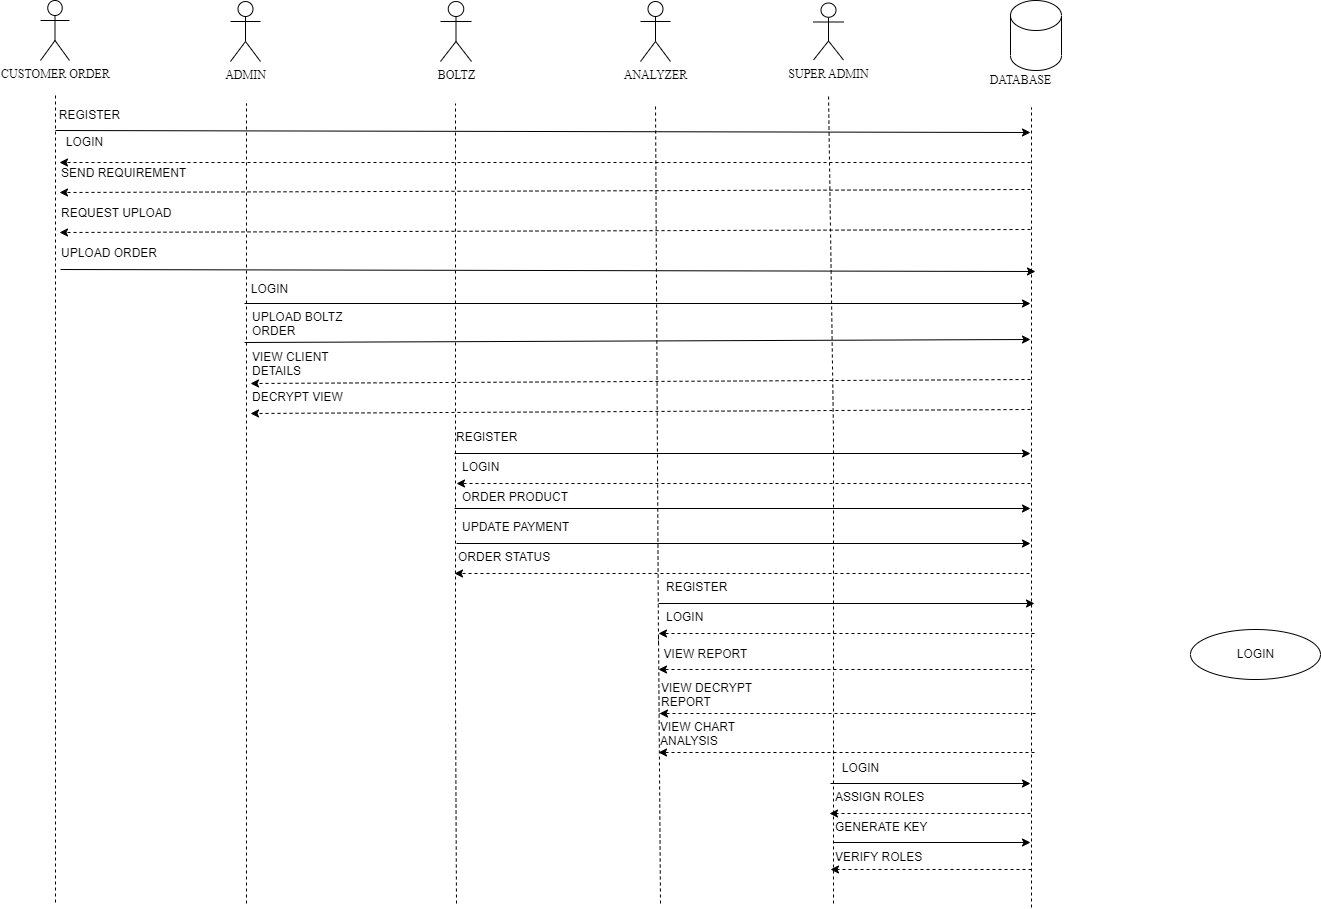

The diagram above was exported from draw.io. Its source (the exported page's mxGraphModel, read from the mxfile embedded in the PNG):
<mxGraphModel dx="1970" dy="488" grid="1" gridSize="10" guides="1" tooltips="1" connect="1" arrows="1" fold="1" page="1" pageScale="1" pageWidth="850" pageHeight="1100" math="0" shadow="0">
  <root>
    <mxCell id="0" />
    <mxCell id="1" parent="0" />
    <mxCell id="wTR5Zo1_MowZlC7gdr_v-1" value="&lt;font face=&quot;Times New Roman&quot;&gt;BOLTZ&lt;/font&gt;" style="shape=umlActor;verticalLabelPosition=bottom;verticalAlign=top;html=1;outlineConnect=0;rounded=0;sketch=0;" parent="1" vertex="1">
      <mxGeometry x="290" y="82" width="31" height="60" as="geometry" />
    </mxCell>
    <mxCell id="wTR5Zo1_MowZlC7gdr_v-2" value="" style="shape=cylinder3;whiteSpace=wrap;html=1;boundedLbl=1;backgroundOutline=1;size=15;rounded=0;sketch=0;" parent="1" vertex="1">
      <mxGeometry x="860" y="81" width="51" height="70" as="geometry" />
    </mxCell>
    <mxCell id="wTR5Zo1_MowZlC7gdr_v-3" value="" style="endArrow=none;dashed=1;html=1;" parent="1" edge="1">
      <mxGeometry width="50" height="50" relative="1" as="geometry">
        <mxPoint x="881" y="988" as="sourcePoint" />
        <mxPoint x="881" y="188" as="targetPoint" />
      </mxGeometry>
    </mxCell>
    <mxCell id="wTR5Zo1_MowZlC7gdr_v-4" value="" style="endArrow=none;dashed=1;html=1;" parent="1" edge="1">
      <mxGeometry width="50" height="50" relative="1" as="geometry">
        <mxPoint x="306" y="984" as="sourcePoint" />
        <mxPoint x="305" y="184" as="targetPoint" />
        <Array as="points">
          <mxPoint x="305" y="784" />
        </Array>
      </mxGeometry>
    </mxCell>
    <mxCell id="wTR5Zo1_MowZlC7gdr_v-5" value="" style="endArrow=none;dashed=1;html=1;" parent="1" edge="1">
      <mxGeometry width="50" height="50" relative="1" as="geometry">
        <mxPoint x="96" y="984" as="sourcePoint" />
        <mxPoint x="96" y="184" as="targetPoint" />
      </mxGeometry>
    </mxCell>
    <mxCell id="wTR5Zo1_MowZlC7gdr_v-6" value="" style="endArrow=classic;html=1;" parent="1" edge="1">
      <mxGeometry width="50" height="50" relative="1" as="geometry">
        <mxPoint x="-95" y="211" as="sourcePoint" />
        <mxPoint x="880" y="213" as="targetPoint" />
      </mxGeometry>
    </mxCell>
    <mxCell id="wTR5Zo1_MowZlC7gdr_v-7" value="LOGIN" style="text;html=1;align=center;verticalAlign=middle;resizable=0;points=[];autosize=1;strokeColor=none;" parent="1" vertex="1">
      <mxGeometry x="-91" y="213" width="50" height="20" as="geometry" />
    </mxCell>
    <mxCell id="wTR5Zo1_MowZlC7gdr_v-8" value="" style="endArrow=classic;html=1;dashed=1;" parent="1" edge="1">
      <mxGeometry width="50" height="50" relative="1" as="geometry">
        <mxPoint x="880" y="243" as="sourcePoint" />
        <mxPoint x="-91" y="243" as="targetPoint" />
      </mxGeometry>
    </mxCell>
    <mxCell id="wTR5Zo1_MowZlC7gdr_v-10" value="" style="endArrow=classic;html=1;" parent="1" edge="1">
      <mxGeometry width="50" height="50" relative="1" as="geometry">
        <mxPoint x="94" y="384" as="sourcePoint" />
        <mxPoint x="880" y="384" as="targetPoint" />
      </mxGeometry>
    </mxCell>
    <mxCell id="wTR5Zo1_MowZlC7gdr_v-11" value="CUSTOMER ORDER" style="shape=umlActor;verticalLabelPosition=bottom;verticalAlign=top;html=1;outlineConnect=0;fontFamily=Times New Roman;fontSize=12;" parent="1" vertex="1">
      <mxGeometry x="-110" y="81" width="29" height="60" as="geometry" />
    </mxCell>
    <mxCell id="wTR5Zo1_MowZlC7gdr_v-12" value="" style="endArrow=none;dashed=1;html=1;" parent="1" edge="1">
      <mxGeometry width="50" height="50" relative="1" as="geometry">
        <mxPoint x="-95" y="983" as="sourcePoint" />
        <mxPoint x="-95" y="173" as="targetPoint" />
      </mxGeometry>
    </mxCell>
    <mxCell id="wTR5Zo1_MowZlC7gdr_v-13" value="ADMIN" style="shape=umlActor;verticalLabelPosition=bottom;verticalAlign=top;html=1;outlineConnect=0;fontFamily=Times New Roman;fontSize=12;" parent="1" vertex="1">
      <mxGeometry x="80" y="82" width="30" height="60" as="geometry" />
    </mxCell>
    <mxCell id="wTR5Zo1_MowZlC7gdr_v-14" value="ANALYZER" style="shape=umlActor;verticalLabelPosition=bottom;verticalAlign=top;html=1;outlineConnect=0;fontFamily=Times New Roman;fontSize=12;" parent="1" vertex="1">
      <mxGeometry x="490" y="82" width="30" height="60" as="geometry" />
    </mxCell>
    <mxCell id="wTR5Zo1_MowZlC7gdr_v-15" value="" style="endArrow=none;dashed=1;html=1;startArrow=none;exitX=0;exitY=0.25;exitDx=0;exitDy=0;" parent="1" edge="1">
      <mxGeometry width="50" height="50" relative="1" as="geometry">
        <mxPoint x="508" y="724" as="sourcePoint" />
        <mxPoint x="505" y="184" as="targetPoint" />
      </mxGeometry>
    </mxCell>
    <mxCell id="wTR5Zo1_MowZlC7gdr_v-16" value="SUPER ADMIN" style="shape=umlActor;verticalLabelPosition=bottom;verticalAlign=top;html=1;outlineConnect=0;fontFamily=Times New Roman;fontSize=12;" parent="1" vertex="1">
      <mxGeometry x="663" y="83.5" width="30" height="57" as="geometry" />
    </mxCell>
    <mxCell id="wTR5Zo1_MowZlC7gdr_v-17" value="DATABASE" style="text;html=1;align=center;verticalAlign=middle;resizable=0;points=[];autosize=1;strokeColor=none;fillColor=none;fontSize=12;fontFamily=Times New Roman;" parent="1" vertex="1">
      <mxGeometry x="830" y="151" width="80" height="20" as="geometry" />
    </mxCell>
    <mxCell id="wTR5Zo1_MowZlC7gdr_v-20" value="LOGIN" style="text;html=1;align=center;verticalAlign=middle;resizable=0;points=[];autosize=1;strokeColor=none;fillColor=none;" parent="1" vertex="1">
      <mxGeometry x="94" y="360" width="50" height="20" as="geometry" />
    </mxCell>
    <mxCell id="wTR5Zo1_MowZlC7gdr_v-21" value="" style="endArrow=classic;html=1;" parent="1" edge="1">
      <mxGeometry width="50" height="50" relative="1" as="geometry">
        <mxPoint x="304" y="534" as="sourcePoint" />
        <mxPoint x="880" y="534" as="targetPoint" />
      </mxGeometry>
    </mxCell>
    <mxCell id="wTR5Zo1_MowZlC7gdr_v-22" value="" style="endArrow=none;dashed=1;html=1;" parent="1" edge="1">
      <mxGeometry width="50" height="50" relative="1" as="geometry">
        <mxPoint x="683" y="984" as="sourcePoint" />
        <mxPoint x="678" y="174" as="targetPoint" />
        <Array as="points">
          <mxPoint x="683" y="764" />
          <mxPoint x="683" y="514" />
        </Array>
      </mxGeometry>
    </mxCell>
    <mxCell id="wTR5Zo1_MowZlC7gdr_v-23" value="" style="endArrow=classic;html=1;dashed=1;" parent="1" edge="1">
      <mxGeometry width="50" height="50" relative="1" as="geometry">
        <mxPoint x="879" y="654" as="sourcePoint" />
        <mxPoint x="304" y="654" as="targetPoint" />
      </mxGeometry>
    </mxCell>
    <mxCell id="wTR5Zo1_MowZlC7gdr_v-25" value="" style="endArrow=classic;html=1;exitX=0;exitY=0;exitDx=0;exitDy=0;" parent="1" source="wTR5Zo1_MowZlC7gdr_v-42" edge="1">
      <mxGeometry width="50" height="50" relative="1" as="geometry">
        <mxPoint x="308" y="624" as="sourcePoint" />
        <mxPoint x="880" y="624" as="targetPoint" />
      </mxGeometry>
    </mxCell>
    <mxCell id="wTR5Zo1_MowZlC7gdr_v-26" value="" style="endArrow=classic;html=1;dashed=1;" parent="1" edge="1">
      <mxGeometry width="50" height="50" relative="1" as="geometry">
        <mxPoint x="880" y="460" as="sourcePoint" />
        <mxPoint x="100" y="464" as="targetPoint" />
      </mxGeometry>
    </mxCell>
    <mxCell id="wTR5Zo1_MowZlC7gdr_v-27" value="" style="endArrow=classic;html=1;dashed=1;" parent="1" edge="1">
      <mxGeometry width="50" height="50" relative="1" as="geometry">
        <mxPoint x="880" y="564" as="sourcePoint" />
        <mxPoint x="306" y="564" as="targetPoint" />
      </mxGeometry>
    </mxCell>
    <mxCell id="wTR5Zo1_MowZlC7gdr_v-28" value="" style="endArrow=classic;html=1;" parent="1" edge="1">
      <mxGeometry width="50" height="50" relative="1" as="geometry">
        <mxPoint x="508" y="684" as="sourcePoint" />
        <mxPoint x="884" y="684" as="targetPoint" />
      </mxGeometry>
    </mxCell>
    <mxCell id="wTR5Zo1_MowZlC7gdr_v-29" value="REGISTER" style="text;html=1;align=center;verticalAlign=middle;resizable=0;points=[];autosize=1;strokeColor=none;fillColor=none;" parent="1" vertex="1">
      <mxGeometry x="-101" y="181" width="80" height="30" as="geometry" />
    </mxCell>
    <mxCell id="wTR5Zo1_MowZlC7gdr_v-30" value="SEND REQUIREMENT" style="text;whiteSpace=wrap;html=1;" parent="1" vertex="1">
      <mxGeometry x="-91" y="240" width="160" height="30" as="geometry" />
    </mxCell>
    <mxCell id="wTR5Zo1_MowZlC7gdr_v-31" value="" style="endArrow=classic;html=1;dashed=1;" parent="1" edge="1">
      <mxGeometry width="50" height="50" relative="1" as="geometry">
        <mxPoint x="880" y="270" as="sourcePoint" />
        <mxPoint x="-91" y="273" as="targetPoint" />
      </mxGeometry>
    </mxCell>
    <mxCell id="wTR5Zo1_MowZlC7gdr_v-32" value="REQUEST UPLOAD" style="text;whiteSpace=wrap;html=1;" parent="1" vertex="1">
      <mxGeometry x="-91" y="280" width="130" height="30" as="geometry" />
    </mxCell>
    <mxCell id="wTR5Zo1_MowZlC7gdr_v-34" value="UPLOAD BOLTZ&lt;br style=&quot;border-color: var(--border-color); text-align: center;&quot;&gt;&lt;span style=&quot;text-align: center;&quot;&gt;ORDER&lt;/span&gt;" style="text;whiteSpace=wrap;html=1;" parent="1" vertex="1">
      <mxGeometry x="100" y="384" width="120" height="40" as="geometry" />
    </mxCell>
    <mxCell id="wTR5Zo1_MowZlC7gdr_v-35" value="VIEW CLIENT&lt;br style=&quot;border-color: var(--border-color); text-align: center;&quot;&gt;&lt;span style=&quot;text-align: center;&quot;&gt;DETAILS&lt;/span&gt;" style="text;whiteSpace=wrap;html=1;" parent="1" vertex="1">
      <mxGeometry x="100" y="424" width="160" height="40" as="geometry" />
    </mxCell>
    <mxCell id="wTR5Zo1_MowZlC7gdr_v-36" value="DECRYPT VIEW" style="text;whiteSpace=wrap;html=1;" parent="1" vertex="1">
      <mxGeometry x="100" y="464" width="210" height="40" as="geometry" />
    </mxCell>
    <mxCell id="wTR5Zo1_MowZlC7gdr_v-37" value="" style="endArrow=classic;html=1;dashed=1;entryX=0;entryY=0.75;entryDx=0;entryDy=0;" parent="1" target="wTR5Zo1_MowZlC7gdr_v-36" edge="1">
      <mxGeometry width="50" height="50" relative="1" as="geometry">
        <mxPoint x="880" y="490" as="sourcePoint" />
        <mxPoint x="94" y="488.5" as="targetPoint" />
      </mxGeometry>
    </mxCell>
    <mxCell id="wTR5Zo1_MowZlC7gdr_v-38" value="REGISTER" style="text;whiteSpace=wrap;html=1;" parent="1" vertex="1">
      <mxGeometry x="304" y="504" width="90" height="40" as="geometry" />
    </mxCell>
    <mxCell id="wTR5Zo1_MowZlC7gdr_v-39" value="LOGIN" style="text;whiteSpace=wrap;html=1;" parent="1" vertex="1">
      <mxGeometry x="310" y="534" width="70" height="40" as="geometry" />
    </mxCell>
    <mxCell id="wTR5Zo1_MowZlC7gdr_v-40" value="ORDER PRODUCT" style="text;whiteSpace=wrap;html=1;" parent="1" vertex="1">
      <mxGeometry x="310" y="564" width="110" height="40" as="geometry" />
    </mxCell>
    <mxCell id="wTR5Zo1_MowZlC7gdr_v-41" value="UPDATE PAYMENT" style="text;whiteSpace=wrap;html=1;" parent="1" vertex="1">
      <mxGeometry x="310" y="594" width="190" height="40" as="geometry" />
    </mxCell>
    <mxCell id="wTR5Zo1_MowZlC7gdr_v-42" value="ORDER STATUS" style="text;whiteSpace=wrap;html=1;" parent="1" vertex="1">
      <mxGeometry x="306" y="624" width="230" height="40" as="geometry" />
    </mxCell>
    <mxCell id="wTR5Zo1_MowZlC7gdr_v-43" value="" style="endArrow=classic;html=1;" parent="1" edge="1">
      <mxGeometry width="50" height="50" relative="1" as="geometry">
        <mxPoint x="304" y="589" as="sourcePoint" />
        <mxPoint x="880" y="589" as="targetPoint" />
      </mxGeometry>
    </mxCell>
    <mxCell id="wTR5Zo1_MowZlC7gdr_v-44" value="REGISTER" style="text;whiteSpace=wrap;html=1;" parent="1" vertex="1">
      <mxGeometry x="514" y="654" width="90" height="40" as="geometry" />
    </mxCell>
    <mxCell id="wTR5Zo1_MowZlC7gdr_v-46" value="" style="endArrow=classic;html=1;dashed=1;" parent="1" edge="1">
      <mxGeometry width="50" height="50" relative="1" as="geometry">
        <mxPoint x="884" y="714" as="sourcePoint" />
        <mxPoint x="508" y="714" as="targetPoint" />
        <Array as="points" />
      </mxGeometry>
    </mxCell>
    <mxCell id="wTR5Zo1_MowZlC7gdr_v-47" value="LOGIN" style="text;whiteSpace=wrap;html=1;" parent="1" vertex="1">
      <mxGeometry x="514" y="684" width="70" height="26" as="geometry" />
    </mxCell>
    <mxCell id="wTR5Zo1_MowZlC7gdr_v-49" value="VIEW CHART&lt;br style=&quot;border-color: var(--border-color); text-align: center;&quot;&gt;&lt;span style=&quot;text-align: center;&quot;&gt;ANALYSIS&lt;/span&gt;" style="text;whiteSpace=wrap;html=1;" parent="1" vertex="1">
      <mxGeometry x="508" y="794" width="102" height="40" as="geometry" />
    </mxCell>
    <mxCell id="wTR5Zo1_MowZlC7gdr_v-50" value="" style="endArrow=none;dashed=1;html=1;entryX=0;entryY=0;entryDx=0;entryDy=0;" parent="1" edge="1">
      <mxGeometry width="50" height="50" relative="1" as="geometry">
        <mxPoint x="510" y="984" as="sourcePoint" />
        <mxPoint x="508" y="714" as="targetPoint" />
      </mxGeometry>
    </mxCell>
    <mxCell id="wTR5Zo1_MowZlC7gdr_v-52" value="" style="endArrow=none;html=1;" parent="1" target="wTR5Zo1_MowZlC7gdr_v-53" edge="1">
      <mxGeometry width="50" height="50" relative="1" as="geometry">
        <mxPoint x="510" y="794" as="sourcePoint" />
        <mxPoint x="704" y="794" as="targetPoint" />
      </mxGeometry>
    </mxCell>
    <mxCell id="wTR5Zo1_MowZlC7gdr_v-53" value="VIEW DECRYPT&lt;br style=&quot;border-color: var(--border-color); text-align: center;&quot;&gt;&lt;span style=&quot;text-align: center;&quot;&gt;REPORT&lt;/span&gt;" style="text;whiteSpace=wrap;html=1;" parent="1" vertex="1">
      <mxGeometry x="509" y="755" width="162" height="40" as="geometry" />
    </mxCell>
    <mxCell id="wTR5Zo1_MowZlC7gdr_v-55" value="" style="endArrow=classic;html=1;" parent="1" edge="1">
      <mxGeometry width="50" height="50" relative="1" as="geometry">
        <mxPoint x="680" y="864" as="sourcePoint" />
        <mxPoint x="880" y="864" as="targetPoint" />
      </mxGeometry>
    </mxCell>
    <mxCell id="wTR5Zo1_MowZlC7gdr_v-56" value="ASSIGN ROLES" style="text;whiteSpace=wrap;html=1;" parent="1" vertex="1">
      <mxGeometry x="683" y="864" width="97" height="40" as="geometry" />
    </mxCell>
    <mxCell id="wTR5Zo1_MowZlC7gdr_v-57" value="" style="endArrow=classic;html=1;dashed=1;" parent="1" edge="1">
      <mxGeometry width="50" height="50" relative="1" as="geometry">
        <mxPoint x="880" y="894" as="sourcePoint" />
        <mxPoint x="679" y="894" as="targetPoint" />
        <Array as="points" />
      </mxGeometry>
    </mxCell>
    <mxCell id="wTR5Zo1_MowZlC7gdr_v-58" value="GENERATE KEY" style="text;whiteSpace=wrap;html=1;" parent="1" vertex="1">
      <mxGeometry x="683" y="894" width="97" height="40" as="geometry" />
    </mxCell>
    <mxCell id="wTR5Zo1_MowZlC7gdr_v-59" value="VERIFY ROLES" style="text;whiteSpace=wrap;html=1;" parent="1" vertex="1">
      <mxGeometry x="683" y="924" width="117" height="40" as="geometry" />
    </mxCell>
    <mxCell id="wTR5Zo1_MowZlC7gdr_v-60" value="" style="endArrow=classic;html=1;" parent="1" edge="1">
      <mxGeometry width="50" height="50" relative="1" as="geometry">
        <mxPoint x="683" y="923" as="sourcePoint" />
        <mxPoint x="880" y="923" as="targetPoint" />
      </mxGeometry>
    </mxCell>
    <mxCell id="nJztUc3UXPj9uJBZgXRc-7" value="" style="endArrow=classic;html=1;" parent="1" edge="1">
      <mxGeometry width="50" height="50" relative="1" as="geometry">
        <mxPoint x="94" y="423" as="sourcePoint" />
        <mxPoint x="880" y="420" as="targetPoint" />
      </mxGeometry>
    </mxCell>
    <mxCell id="nJztUc3UXPj9uJBZgXRc-10" value="" style="endArrow=classic;html=1;dashed=1;" parent="1" edge="1">
      <mxGeometry width="50" height="50" relative="1" as="geometry">
        <mxPoint x="880" y="310" as="sourcePoint" />
        <mxPoint x="-91" y="313" as="targetPoint" />
      </mxGeometry>
    </mxCell>
    <mxCell id="nJztUc3UXPj9uJBZgXRc-11" value="UPLOAD ORDER" style="text;whiteSpace=wrap;html=1;" parent="1" vertex="1">
      <mxGeometry x="-91" y="320" width="130" height="30" as="geometry" />
    </mxCell>
    <mxCell id="nJztUc3UXPj9uJBZgXRc-12" value="" style="endArrow=classic;html=1;" parent="1" edge="1">
      <mxGeometry width="50" height="50" relative="1" as="geometry">
        <mxPoint x="-90" y="350" as="sourcePoint" />
        <mxPoint x="885" y="352" as="targetPoint" />
      </mxGeometry>
    </mxCell>
    <mxCell id="vhmCxQ_bLe8BvItIckOG-7" value="VIEW REPORT" style="text;html=1;align=center;verticalAlign=middle;resizable=0;points=[];autosize=1;strokeColor=none;fillColor=none;" parent="1" vertex="1">
      <mxGeometry x="500" y="720" width="110" height="30" as="geometry" />
    </mxCell>
    <mxCell id="vhmCxQ_bLe8BvItIckOG-8" value="" style="endArrow=classic;html=1;dashed=1;" parent="1" edge="1">
      <mxGeometry width="50" height="50" relative="1" as="geometry">
        <mxPoint x="884" y="750" as="sourcePoint" />
        <mxPoint x="508" y="750" as="targetPoint" />
        <Array as="points" />
      </mxGeometry>
    </mxCell>
    <mxCell id="vhmCxQ_bLe8BvItIckOG-9" value="" style="endArrow=classic;html=1;dashed=1;" parent="1" edge="1">
      <mxGeometry width="50" height="50" relative="1" as="geometry">
        <mxPoint x="885" y="794" as="sourcePoint" />
        <mxPoint x="509" y="794" as="targetPoint" />
        <Array as="points" />
      </mxGeometry>
    </mxCell>
    <mxCell id="vhmCxQ_bLe8BvItIckOG-10" value="" style="endArrow=classic;html=1;dashed=1;" parent="1" edge="1">
      <mxGeometry width="50" height="50" relative="1" as="geometry">
        <mxPoint x="884" y="833" as="sourcePoint" />
        <mxPoint x="508" y="833" as="targetPoint" />
        <Array as="points" />
      </mxGeometry>
    </mxCell>
    <mxCell id="0njRa1HdqyViblvd7b0s-5" value="LOGIN" style="shape=ellipse;html=1;dashed=0;whitespace=wrap;perimeter=ellipsePerimeter;" parent="1" vertex="1">
      <mxGeometry x="1040" y="710" width="130" height="50" as="geometry" />
    </mxCell>
    <mxCell id="0njRa1HdqyViblvd7b0s-7" value="LOGIN" style="text;html=1;align=center;verticalAlign=middle;resizable=0;points=[];autosize=1;strokeColor=none;fillColor=none;" parent="1" vertex="1">
      <mxGeometry x="680" y="834" width="60" height="30" as="geometry" />
    </mxCell>
    <mxCell id="0njRa1HdqyViblvd7b0s-9" value="" style="endArrow=classic;html=1;dashed=1;" parent="1" edge="1">
      <mxGeometry width="50" height="50" relative="1" as="geometry">
        <mxPoint x="881" y="950" as="sourcePoint" />
        <mxPoint x="680" y="950" as="targetPoint" />
        <Array as="points" />
      </mxGeometry>
    </mxCell>
  </root>
</mxGraphModel>